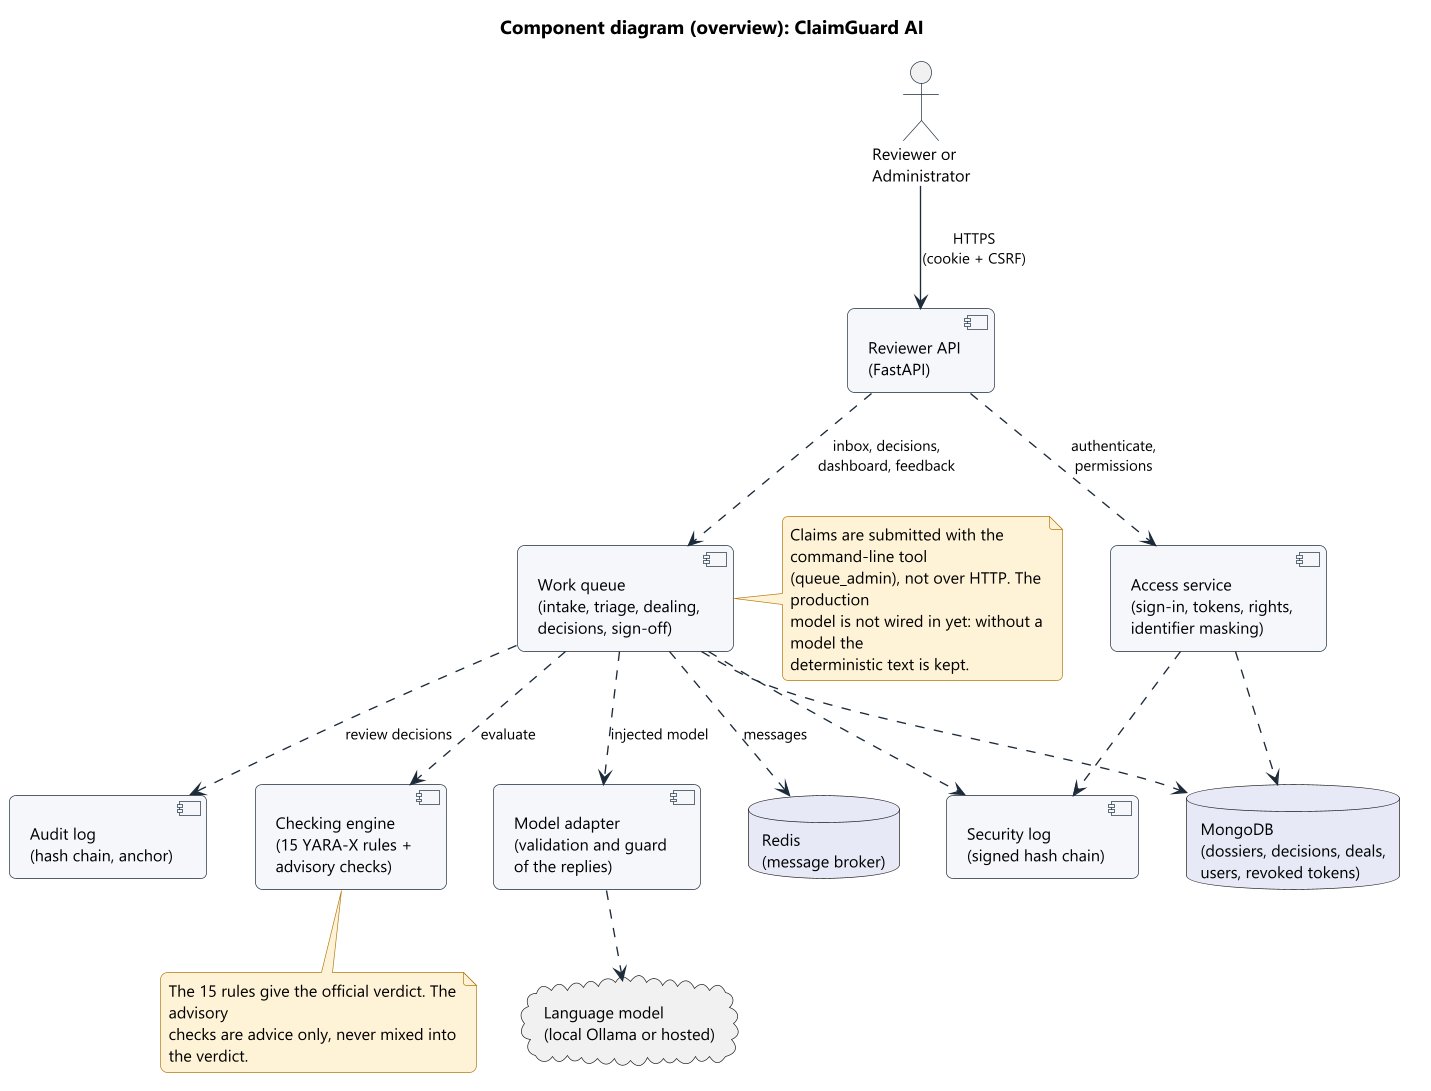

The diagram above was rendered by PlantUML. Its source (embedded in the PNG):
@startuml 09_components
!include ../style.iuml
title Component diagram (overview): ClaimGuard AI

actor "Reviewer or\nAdministrator" as H

component "Reviewer API\n(FastAPI)" as API
component "Access service\n(sign-in, tokens, rights,\nidentifier masking)" as ACC
component "Work queue\n(intake, triage, dealing,\ndecisions, sign-off)" as QUEUE
component "Checking engine\n(15 YARA-X rules +\nadvisory checks)" as ENG
component "Model adapter\n(validation and guard\nof the replies)" as ADA
component "Audit log\n(hash chain, anchor)" as AUD
component "Security log\n(signed hash chain)" as SEC

database "MongoDB\n(dossiers, decisions, deals,\nusers, revoked tokens)" as MDB
database "Redis\n(message broker)" as RDS
cloud "Language model\n(local Ollama or hosted)" as MOD

H --> API : HTTPS\n(cookie + CSRF)
API ..> ACC : authenticate,\npermissions
API ..> QUEUE : inbox, decisions,\ndashboard, feedback
ACC ..> SEC
ACC ..> MDB
QUEUE ..> ENG : evaluate
QUEUE ..> AUD : review decisions
QUEUE ..> SEC
QUEUE ..> MDB
QUEUE ..> RDS : messages
QUEUE ..> ADA : injected model
ADA ..> MOD

note right of QUEUE
  Claims are submitted with the command-line tool
  (queue_admin), not over HTTP. The production
  model is not wired in yet: without a model the
  deterministic text is kept.
end note

note bottom of ENG
  The 15 rules give the official verdict. The advisory
  checks are advice only, never mixed into the verdict.
end note
@enduml